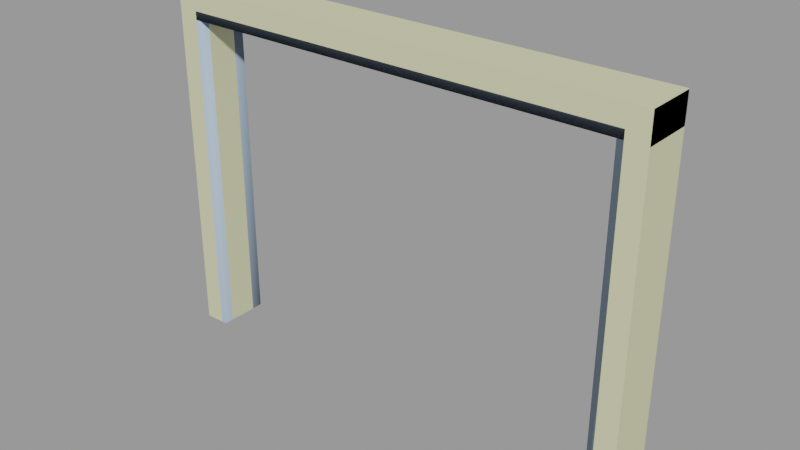 # Source: doorframe004d.blend  (saved by Blender 2.92.15; exported with 4.5.12 LTS)
import bpy
from mathutils import Matrix  # noqa: F401  (used for matrix-valued properties, if any)

bpy.ops.wm.read_factory_settings(use_empty=True)
scene = bpy.context.scene
scene.name = 'doorframe004d.qc'

# ---- collections
col_doorframe004d = bpy.data.collections.new('doorframe004d'); scene.collection.children.link(col_doorframe004d)

# ---- materials (node trees are filled in below, after node groups)
mat_doorframe003 = bpy.data.materials.new('doorframe003')
mat_doorframe003.use_transparent_shadow = False
mat_doorframe003.diffuse_color = (0.6676, 0.6701, 0.413, 1.0)
mat_phy = bpy.data.materials.new('  phy')
mat_phy.use_transparent_shadow = False
mat_phy.diffuse_color = (0.4703, 0.6116, 0.7752, 1.0)

# ---- material node trees

# ---- meshes
me_doorframe004d_reference = bpy.data.meshes.new('doorframe004d_reference')
me_doorframe004d_reference.from_pydata([(96.0, -20.03, 140.2), (96.0, -20.03, -1e-06), (96.0, -2e-06, 140.2), (96.0, 4e-06, 0.0), (87.99, -2e-06, 132.2), (87.99, 4e-06, 0.0), (87.99, -4.444, 132.2), (87.99, -4.444, 0.0), (-87.99, -4.444, 132.2), (-85.85, -4.444, 129.7), (-87.99, -4.444, 0.0), (-85.85, -4.444, 0.0), (-87.99, -16.07, 132.2), (-87.99, -16.07, -1e-06), (-85.85, -16.07, 129.7), (-85.85, -16.07, -1e-06), (85.85, -4.444, 129.7), (87.99, -16.07, 132.2), (85.85, -16.07, 129.7), (87.99, -16.07, -1e-06), (85.85, -16.07, -1e-06), (85.85, -4.444, 0.0), (87.99, -20.03, 132.2), (87.99, -20.03, -1e-06), (-87.99, -1e-05, 132.2), (-87.99, -4e-06, 0.0), (-87.99, -20.03, 132.2), (-87.99, -20.03, -1e-06), (-96.0, -1e-05, 140.2), (-96.0, -4e-06, 0.0), (-96.0, -20.03, 140.2), (-96.0, -20.03, -1e-06)], [], [(0, 1, 2), (2, 1, 3), (4, 5, 6), (6, 5, 7), (8, 9, 10), (10, 9, 11), (12, 13, 14), (14, 13, 15), (8, 6, 9), (9, 6, 16), (17, 12, 18), (18, 12, 14), (17, 18, 19), (19, 18, 20), (6, 7, 16), (16, 7, 21), (17, 19, 22), (22, 19, 23), (14, 15, 9), (9, 15, 11), (18, 14, 16), (16, 14, 9), (8, 10, 24), (24, 10, 25), (6, 8, 4), (4, 8, 24), (16, 21, 18), (18, 21, 20), (26, 27, 12), (12, 27, 13), (28, 29, 30), (30, 29, 31), (30, 0, 28), (28, 0, 2), (26, 12, 22), (22, 12, 17), (23, 1, 22), (22, 1, 0), (0, 26, 22), (30, 26, 0), (30, 31, 26), (26, 31, 27), (29, 24, 25), (28, 24, 29), (28, 2, 24), (24, 2, 4), (2, 3, 4), (4, 3, 5)])
me_doorframe004d_reference.polygons.foreach_set('use_smooth', [True] * 48)
_k = set([(0, 1), (0, 2), (0, 30), (1, 22), (2, 3), (2, 28), (4, 5), (4, 6), (4, 24), (6, 7), (6, 8), (8, 10), (8, 24), (9, 10), (9, 11), (9, 14), (9, 16), (12, 13), (12, 17), (12, 26), (14, 15), (14, 18), (16, 18), (16, 21), (17, 19), (17, 22), (18, 19), (18, 20), (22, 23), (22, 26), (24, 25), (24, 29), (26, 27), (28, 29), (28, 30), (30, 31)])
me_doorframe004d_reference.attributes.new('sharp_edge', 'BOOLEAN', 'EDGE').data.foreach_set('value', [ (min(e.vertices), max(e.vertices)) in _k for e in me_doorframe004d_reference.edges])
_uv = me_doorframe004d_reference.uv_layers.new(name='UVMap')
_uv.uv.foreach_set('vector', [0.9366, 0.9901, 0.9366, 4e-06, 0.9948, 0.9901, 0.9948, 0.9901, 0.9366, 4e-06, 0.9948, 4e-06, 0.1942, 0.7258, 0.1942, 0.01531, 0.2204, 0.7258, 0.2204, 0.7258, 0.1942, 0.01531, 0.2204, 0.01531, 0.4843, 0.7255, 0.4717, 0.7109, 0.4843, 0.01555, 0.4843, 0.01555, 0.4717, 0.7109, 0.4717, 0.01555, 0.3904, 0.7255, 0.3904, 0.01555, 0.403, 0.7109, 0.403, 0.7109, 0.3904, 0.01555, 0.403, 0.01555, 0.8217, 0.881, 0.2224, 0.881, 0.8084, 0.8656, 0.8084, 0.8656, 0.2224, 0.881, 0.2357, 0.8656, 0.2224, 0.7777, 0.8217, 0.7777, 0.2357, 0.7931, 0.2357, 0.7931, 0.8217, 0.7777, 0.8084, 0.7931, 0.3144, 0.7258, 0.3018, 0.7111, 0.3144, 0.01531, 0.3144, 0.01531, 0.3018, 0.7111, 0.3018, 0.01531, 0.2204, 0.7258, 0.2204, 0.01531, 0.2331, 0.7111, 0.2331, 0.7111, 0.2204, 0.01531, 0.2331, 0.01531, 0.3144, 0.7258, 0.3144, 0.01531, 0.3378, 0.7258, 0.3378, 0.7258, 0.3144, 0.01531, 0.3378, 0.01531, 0.403, 0.7109, 0.403, 0.01555, 0.4717, 0.7109, 0.4717, 0.7109, 0.403, 0.01555, 0.4717, 0.01555, 0.2357, 0.7931, 0.8084, 0.7931, 0.2357, 0.8656, 0.2357, 0.8656, 0.8084, 0.7931, 0.8084, 0.8656, 0.4843, 0.7255, 0.4843, 0.01555, 0.5105, 0.7255, 0.5105, 0.7255, 0.4843, 0.01555, 0.5105, 0.01555, 0.2224, 0.881, 0.8217, 0.881, 0.2224, 0.9087, 0.2224, 0.9087, 0.8217, 0.881, 0.8217, 0.9087, 0.2331, 0.7111, 0.2331, 0.01531, 0.3018, 0.7111, 0.3018, 0.7111, 0.2331, 0.01531, 0.3018, 0.01531, 0.367, 0.7255, 0.367, 0.01555, 0.3904, 0.7255, 0.3904, 0.7255, 0.367, 0.01555, 0.3904, 0.01555, 0.008162, 0.9901, 0.00812, 4e-06, 0.07029, 0.9901, 0.07029, 0.9901, 0.00812, 4e-06, 0.07025, 2e-06, 0.7425, 0.7239, 0.7425, 0.01067, 0.7745, 0.7239, 0.7745, 0.7239, 0.7425, 0.01067, 0.7745, 0.01067, 0.8217, 0.753, 0.8217, 0.7777, 0.2224, 0.753, 0.2224, 0.753, 0.8217, 0.7777, 0.2224, 0.7777, 0.8747, 4e-06, 0.9366, 4e-06, 0.8747, 0.9282, 0.8747, 0.9282, 0.9366, 4e-06, 0.9366, 0.9901, 0.9366, 0.9901, 0.1322, 0.9282, 0.8747, 0.9282, 0.07029, 0.9901, 0.1322, 0.9282, 0.9366, 0.9901, 0.07029, 0.9901, 0.07025, 2e-06, 0.1322, 0.9282, 0.1322, 0.9282, 0.07025, 2e-06, 0.1321, 0.0, 0.07169, 0.0, 0.1316, 0.9305, 0.1316, 0.0, 0.07169, 0.9877, 0.1316, 0.9305, 0.07169, 0.0, 0.07169, 0.9877, 0.9359, 0.9877, 0.1316, 0.9305, 0.1316, 0.9305, 0.9359, 0.9877, 0.8762, 0.9305, 0.9359, 0.9877, 0.9359, 0.0, 0.8762, 0.9305, 0.8762, 0.9305, 0.9359, 0.0, 0.8762, 0.0])
me_doorframe004d_reference.materials.append(mat_doorframe003)
me_doorframe004d_reference.use_remesh_fix_poles = True
me_doorframe004d_reference.use_remesh_preserve_attributes = False
me_doorframe004d_reference.use_mirror_vertex_groups = False
me_doorframe004d_reference.update()
me_doorframe004d_reference.normals_split_custom_set([tuple(v) for v in zip(*[iter([1.0, 0.0, 0.0, 1.0, -6.22e-08, 0.0, 1.0, -6.175e-09, 0.0, 1.0, -6.175e-09, 0.0, 1.0, -6.22e-08, 0.0, 1.0, -6.838e-08, 0.0, -1.0, 0.0, 0.0, -1.0, 0.0, 0.0, -1.0, 0.0, 0.0, -1.0, 0.0, 0.0, -1.0, 0.0, 0.0, -1.0, 0.0, 0.0, -5.638e-10, 1.0, 1.835e-08, 5.584e-09, 1.0, 2.081e-08, 5.442e-08, 1.0, 4.053e-08, 0.0, 1.0, 5.507e-08, 0.0, 1.0, 5.507e-08, 0.0, 1.0, 5.507e-08, 1.557e-09, -1.0, 3.42e-07, -5.263e-10, -1.0, -2.781e-08, -4.213e-09, -1.0, 3.021e-07, -4.213e-09, -1.0, 3.021e-07, -5.263e-10, -1.0, -2.781e-08, 0.0, -1.0, -2.753e-08, -5.638e-10, 1.0, 1.835e-08, -4.667e-08, 1.0, 1.047e-08, 5.584e-09, 1.0, 2.081e-08, 5.584e-09, 1.0, 2.081e-08, -4.667e-08, 1.0, 1.047e-08, -4.645e-08, 1.0, 1.313e-08, 4.647e-08, -1.0, -2.447e-08, 1.557e-09, -1.0, 3.42e-07, 4.689e-08, -1.0, -2.571e-08, 4.689e-08, -1.0, -2.571e-08, 1.557e-09, -1.0, 3.42e-07, -4.213e-09, -1.0, 3.021e-07, 4.647e-08, -1.0, -2.447e-08, 4.689e-08, -1.0, -2.571e-08, 5.023e-08, -1.0, -5.404e-08, 0.0, -1.0, -2.753e-08, 0.0, -1.0, -2.753e-08, 0.0, -1.0, -2.753e-08, -4.667e-08, 1.0, 1.047e-08, -4.824e-10, 1.0, 4.803e-08, -4.645e-08, 1.0, 1.313e-08, -4.645e-08, 1.0, 1.313e-08, -4.824e-10, 1.0, 4.803e-08, 0.0, 1.0, 4.819e-08, -1.0, 0.0, 0.0, -1.0, 0.0, 0.0, -1.0, 0.0, 0.0, -1.0, 0.0, 0.0, -1.0, 0.0, 0.0, -1.0, 0.0, 0.0, 1.0, 0.0, 0.0, 1.0, 1.074e-07, 0.0, 1.0, 6.478e-09, 0.0, 1.0, 6.478e-09, 0.0, 1.0, 1.074e-07, 0.0, 1.0, 1.139e-07, 0.0, 0.0, 0.0, -1.0, -1.171e-07, 0.0, -1.0, -5.262e-09, 0.0, -1.0, -5.262e-09, 0.0, -1.0, -1.171e-07, 0.0, -1.0, -1.223e-07, 0.0, -1.0, 1.0, 0.0, 0.0, 1.0, 0.0, 0.0, 1.0, 0.0, 0.0, 1.0, 0.0, 0.0, 1.0, 0.0, 0.0, 1.0, 0.0, 0.0, 0.0, 0.0, -1.0, 1.536e-07, 0.0, -1.0, 2.508e-09, 0.0, -1.0, 2.508e-09, 0.0, -1.0, 1.536e-07, 0.0, -1.0, 1.561e-07, 0.0, -1.0, -1.0, 0.0, 0.0, -1.0, 1.074e-07, 0.0, -1.0, 6.478e-09, 0.0, -1.0, 6.478e-09, 0.0, -1.0, 1.074e-07, 0.0, -1.0, 1.139e-07, 0.0, 1.0, 0.0, 0.0, 1.0, 0.0, 0.0, 1.0, 0.0, 0.0, 1.0, 0.0, 0.0, 1.0, 0.0, 0.0, 1.0, 0.0, 0.0, -1.0, 0.0, 0.0, -1.0, -6.22e-08, 0.0, -1.0, -6.175e-09, 0.0, -1.0, -6.175e-09, 0.0, -1.0, -6.22e-08, 0.0, -1.0, -6.838e-08, 0.0, 0.0, 0.0, 1.0, 1.186e-07, 0.0, 1.0, 8.4e-09, 0.0, 1.0, 8.4e-09, 0.0, 1.0, 1.186e-07, 0.0, 1.0, 1.27e-07, 0.0, 1.0, 0.0, 0.0, -1.0, 1.196e-09, 0.0, -1.0, 8.229e-08, 0.0, -1.0, 8.229e-08, 0.0, -1.0, 1.196e-09, 0.0, -1.0, 8.349e-08, 0.0, -1.0, 0.0, -1.0, -5.764e-08, 0.0, -1.0, -5.764e-08, 0.0, -1.0, -5.764e-08, 4.21e-08, -1.0, -1.888e-07, 4.081e-08, -1.0, -2.717e-08, 4.198e-08, -1.0, -1.684e-07, 4.198e-08, -1.0, -1.684e-07, 1.871e-11, -1.0, 1.386e-07, 4.21e-08, -1.0, -1.888e-07, -5.389e-10, -1.0, 1.451e-07, 1.871e-11, -1.0, 1.386e-07, 4.198e-08, -1.0, -1.684e-07, -5.389e-10, -1.0, 1.451e-07, -1.572e-09, -1.0, -5.646e-08, 1.871e-11, -1.0, 1.386e-07, 1.871e-11, -1.0, 1.386e-07, -1.572e-09, -1.0, -5.646e-08, 0.0, -1.0, -5.764e-08, 0.0, 1.0, 4.539e-08, 0.0, 1.0, 4.539e-08, 0.0, 1.0, 4.539e-08, 5.651e-10, 1.0, 5.651e-10, -1.98e-11, 1.0, 8.304e-10, 4.28e-08, 1.0, 4.28e-08, 5.651e-10, 1.0, 5.651e-10, -4.402e-08, 1.0, 4.172e-08, -1.98e-11, 1.0, 8.304e-10, -1.98e-11, 1.0, 8.304e-10, -4.402e-08, 1.0, 4.172e-08, -4.358e-08, 1.0, 4.416e-08, -4.402e-08, 1.0, 4.172e-08, -1.649e-09, 1.0, 4.529e-08, -4.358e-08, 1.0, 4.416e-08, -4.358e-08, 1.0, 4.416e-08, -1.649e-09, 1.0, 4.529e-08, 0.0, 1.0, 4.539e-08])] * 3)])
me_doorframe004d_physics = bpy.data.meshes.new('doorframe004d_physics')
me_doorframe004d_physics.from_pydata([(-96.0, -1e-05, 140.0), (96.0, -20.0, 140.0), (96.0, -2e-06, 140.0), (-96.0, -20.0, 140.0), (-96.0, -1e-05, 128.9), (96.0, -1e-06, 128.9), (96.0, -20.0, 128.9), (-96.0, -20.0, 128.9), (-96.0, -20.0, -5e-06), (-96.0, -4e-06, -4e-06), (-85.87, -20.0, -5e-06), (-85.87, -4e-06, -4e-06), (-96.0, -1e-05, 128.9), (-96.0, -20.0, 128.9), (-85.87, -20.0, 128.9), (-85.87, -9e-06, 128.9), (85.65, 4e-06, -4e-06), (85.65, -2e-06, 128.9), (95.78, 4e-06, -4e-06), (95.78, -1e-06, 128.9), (85.65, -20.0, 128.9), (85.65, -20.0, -5e-06), (95.78, -20.0, 128.9), (95.78, -20.0, -5e-06)], [], [(0, 1, 2), (0, 3, 1), (0, 2, 4), (4, 2, 5), (1, 6, 2), (6, 5, 2), (3, 0, 7), (7, 0, 4), (3, 6, 1), (3, 7, 6), (5, 6, 4), (4, 6, 7), (8, 9, 10), (10, 9, 11), (9, 8, 12), (12, 8, 13), (14, 13, 8), (10, 14, 8), (9, 12, 11), (11, 12, 15), (13, 14, 12), (14, 15, 12), (11, 15, 10), (15, 14, 10), (16, 17, 18), (18, 17, 19), (20, 17, 16), (20, 16, 21), (20, 22, 17), (22, 19, 17), (20, 21, 22), (21, 23, 22), (21, 16, 23), (23, 16, 18), (19, 23, 18), (19, 22, 23)])
me_doorframe004d_physics.polygons.foreach_set('use_smooth', [True] * 36)
_uv = me_doorframe004d_physics.uv_layers.new(name='UVMap')
_uv.uv.foreach_set('vector', [0.0, 0.0, 0.0, 0.0, 0.0, 0.0, 0.0, 0.0, 0.0, 0.0, 0.0, 0.0, 0.0, 0.0, 0.0, 0.0, 0.0, 0.0, 0.0, 0.0, 0.0, 0.0, 0.0, 0.0, 0.0, 0.0, 0.0, 0.0, 0.0, 0.0, 0.0, 0.0, 0.0, 0.0, 0.0, 0.0, 0.0, 0.0, 0.0, 0.0, 0.0, 0.0, 0.0, 0.0, 0.0, 0.0, 0.0, 0.0, 0.0, 0.0, 0.0, 0.0, 0.0, 0.0, 0.0, 0.0, 0.0, 0.0, 0.0, 0.0, 0.0, 0.0, 0.0, 0.0, 0.0, 0.0, 0.0, 0.0, 0.0, 0.0, 0.0, 0.0, 0.0, 0.0, 0.0, 0.0, 0.0, 0.0, 0.0, 0.0, 0.0, 0.0, 0.0, 0.0, 0.0, 0.0, 0.0, 0.0, 0.0, 0.0, 0.0, 0.0, 0.0, 0.0, 0.0, 0.0, 0.0, 0.0, 0.0, 0.0, 0.0, 0.0, 0.0, 0.0, 0.0, 0.0, 0.0, 0.0, 0.0, 0.0, 0.0, 0.0, 0.0, 0.0, 0.0, 0.0, 0.0, 0.0, 0.0, 0.0, 0.0, 0.0, 0.0, 0.0, 0.0, 0.0, 0.0, 0.0, 0.0, 0.0, 0.0, 0.0, 0.0, 0.0, 0.0, 0.0, 0.0, 0.0, 0.0, 0.0, 0.0, 0.0, 0.0, 0.0, 0.0, 0.0, 0.0, 0.0, 0.0, 0.0, 0.0, 0.0, 0.0, 0.0, 0.0, 0.0, 0.0, 0.0, 0.0, 0.0, 0.0, 0.0, 0.0, 0.0, 0.0, 0.0, 0.0, 0.0, 0.0, 0.0, 0.0, 0.0, 0.0, 0.0, 0.0, 0.0, 0.0, 0.0, 0.0, 0.0, 0.0, 0.0, 0.0, 0.0, 0.0, 0.0, 0.0, 0.0, 0.0, 0.0, 0.0, 0.0, 0.0, 0.0, 0.0, 0.0, 0.0, 0.0, 0.0, 0.0, 0.0, 0.0, 0.0, 0.0, 0.0, 0.0, 0.0, 0.0, 0.0, 0.0, 0.0, 0.0, 0.0, 0.0, 0.0, 0.0])
me_doorframe004d_physics.materials.append(mat_phy)
me_doorframe004d_physics.use_remesh_fix_poles = True
me_doorframe004d_physics.use_remesh_preserve_attributes = False
me_doorframe004d_physics.use_mirror_vertex_groups = False
me_doorframe004d_physics.update()
me_doorframe004d_physics.normals_split_custom_set([tuple(v) for v in zip(*[iter([-0.2669, -0.9621, -0.05565, 0.2671, -0.9633, 0.02782, -0.7406, -0.6676, 0.07711, -0.2669, -0.9621, -0.05565, 0.7423, -0.669, -0.03861, 0.2671, -0.9633, 0.02782, -0.2669, -0.9621, -0.05565, -0.7406, -0.6676, 0.07711, -0.4849, 0.8742, -0.02527, -0.4849, 0.8742, -0.02527, -0.7406, -0.6676, 0.07711, -0.4845, 0.8733, 0.05039, 0.2671, -0.9633, 0.02782, 0.4846, 0.8733, 0.05051, -0.7406, -0.6676, 0.07711, 0.4846, 0.8733, 0.05051, -0.4845, 0.8733, 0.05039, -0.7406, -0.6676, 0.07711, 0.7423, -0.669, -0.03861, -0.2669, -0.9621, -0.05565, 0.4827, 0.87, -0.1006, 0.4827, 0.87, -0.1006, -0.2669, -0.9621, -0.05565, -0.4849, 0.8742, -0.02527, 0.7423, -0.669, -0.03861, 0.4846, 0.8733, 0.05051, 0.2671, -0.9633, 0.02782, 0.7423, -0.669, -0.03861, 0.4827, 0.87, -0.1006, 0.4846, 0.8733, 0.05051, -0.4845, 0.8733, 0.05039, 0.4846, 0.8733, 0.05051, -0.4849, 0.8742, -0.02527, -0.4849, 0.8742, -0.02527, 0.4846, 0.8733, 0.05051, 0.4827, 0.87, -0.1006, 0.4517, 0.03498, -0.8915, -0.4476, 0.1389, -0.8834, 0.2449, 0.07595, 0.9666, 0.2449, 0.07595, 0.9666, -0.4476, 0.1389, -0.8834, -0.7107, 0.05517, 0.7013, -0.4476, 0.1389, -0.8834, 0.4517, 0.03498, -0.8915, -0.4509, -0.07001, -0.8898, -0.4509, -0.07001, -0.8898, 0.4517, 0.03498, -0.8915, 0.4508, -0.06999, -0.8899, 0.7075, -0.1098, 0.6982, 0.4508, -0.06999, -0.8899, 0.4517, 0.03498, -0.8915, 0.2449, 0.07595, 0.9666, 0.7075, -0.1098, 0.6982, 0.4517, 0.03498, -0.8915, -0.4476, 0.1389, -0.8834, -0.4509, -0.07001, -0.8898, -0.7107, 0.05517, 0.7013, -0.7107, 0.05517, 0.7013, -0.4509, -0.07001, -0.8898, -0.2453, -0.03812, 0.9687, 0.4508, -0.06999, -0.8899, 0.7075, -0.1098, 0.6982, -0.4509, -0.07001, -0.8898, 0.7075, -0.1098, 0.6982, -0.2453, -0.03812, 0.9687, -0.4509, -0.07001, -0.8898, -0.7107, 0.05517, 0.7013, -0.2453, -0.03812, 0.9687, 0.2449, 0.07595, 0.9666, -0.2453, -0.03812, 0.9687, 0.7075, -0.1098, 0.6982, 0.2449, 0.07595, 0.9666, -0.2448, 0.07604, -0.9666, -0.7075, -0.1097, -0.6982, -0.7107, 0.05517, 0.7014, -0.7107, 0.05517, 0.7014, -0.7075, -0.1097, -0.6982, -0.2453, -0.03812, 0.9687, 0.2453, -0.03805, -0.9687, -0.7075, -0.1097, -0.6982, -0.2448, 0.07604, -0.9666, 0.2453, -0.03805, -0.9687, -0.2448, 0.07604, -0.9666, 0.7107, 0.05514, -0.7013, 0.2453, -0.03805, -0.9687, 0.7075, -0.1098, 0.6981, -0.7075, -0.1097, -0.6982, 0.7075, -0.1098, 0.6981, -0.2453, -0.03812, 0.9687, -0.7075, -0.1097, -0.6982, 0.2453, -0.03805, -0.9687, 0.7107, 0.05514, -0.7013, 0.7075, -0.1098, 0.6981, 0.7107, 0.05514, -0.7013, 0.2449, 0.07599, 0.9666, 0.7075, -0.1098, 0.6981, 0.7107, 0.05514, -0.7013, -0.2448, 0.07604, -0.9666, 0.2449, 0.07599, 0.9666, 0.2449, 0.07599, 0.9666, -0.2448, 0.07604, -0.9666, -0.7107, 0.05517, 0.7014, -0.2453, -0.03812, 0.9687, 0.2449, 0.07599, 0.9666, -0.7107, 0.05517, 0.7014, -0.2453, -0.03812, 0.9687, 0.7075, -0.1098, 0.6981, 0.2449, 0.07599, 0.9666])] * 3)])
arm_doorframe004d_qc_skeleton = bpy.data.armatures.new('doorframe004d.qc_skeleton')  # bones are not reproduced

# ---- objects
ob_doorframe004d_qc_skeleton = bpy.data.objects.new('doorframe004d.qc_skeleton', arm_doorframe004d_qc_skeleton)
ob_doorframe004d_reference = bpy.data.objects.new('doorframe004d_reference', me_doorframe004d_reference)
ob_doorframe004d_physics = bpy.data.objects.new('doorframe004d_physics', me_doorframe004d_physics)

# ---- transforms, parenting, visibility, modifiers, constraints
ob_doorframe004d_qc_skeleton.location = (0.0, 0.0, 0.0)
ob_doorframe004d_qc_skeleton.show_in_front = True
ob_doorframe004d_qc_skeleton.lineart.crease_threshold = 0.0
ob_doorframe004d_reference.parent = ob_doorframe004d_qc_skeleton
ob_doorframe004d_reference.location = (0.0, 0.0, 0.0)
ob_doorframe004d_reference.lineart.crease_threshold = 0.0
_vg = ob_doorframe004d_reference.vertex_groups.new(name='static_prop')
_vg.add([0, 1, 2, 3, 4, 5, 6, 7, 8, 9, 10, 11, 12, 13, 14, 15, 16, 17, 18, 19, 20, 21, 22, 23, 24, 25, 26, 27, 28, 29, 30, 31], 1.0, 'REPLACE')
_m = ob_doorframe004d_reference.modifiers.new('Armature', 'ARMATURE')
_m.object = ob_doorframe004d_qc_skeleton
ob_doorframe004d_physics.parent = ob_doorframe004d_qc_skeleton
ob_doorframe004d_physics.location = (0.0, 0.0, 0.0)
ob_doorframe004d_physics.display_type = 'SOLID'
ob_doorframe004d_physics.show_wire = True
ob_doorframe004d_physics.lineart.crease_threshold = 0.0
_vg = ob_doorframe004d_physics.vertex_groups.new(name='static_prop')
_vg.add([0, 1, 2, 3, 4, 5, 6, 7, 8, 9, 10, 11, 12, 13, 14, 15, 16, 17, 18, 19, 20, 21, 22, 23], 1.0, 'REPLACE')
_m = ob_doorframe004d_physics.modifiers.new('Armature', 'ARMATURE')
_m.object = ob_doorframe004d_qc_skeleton

# ---- collection membership
scene.collection.objects.link(ob_doorframe004d_qc_skeleton)
scene.collection.objects.link(ob_doorframe004d_reference)
scene.collection.objects.link(ob_doorframe004d_physics)
col_doorframe004d.objects.link(ob_doorframe004d_qc_skeleton)
col_doorframe004d.objects.link(ob_doorframe004d_reference)
col_doorframe004d.objects.link(ob_doorframe004d_physics)

# ---- scene / render settings (as saved in the file)
scene.frame_start = 1; scene.frame_end = 250; scene.frame_set(0)
scene.render.engine = 'BLENDER_EEVEE_NEXT'
scene.cycles.use_denoising = False
scene.cycles.samples = 128
scene.cycles.sampling_pattern = 'TABULATED_SOBOL'
scene.cycles.use_adaptive_sampling = False
scene.cycles.use_light_tree = False
scene.view_settings.view_transform = 'Filmic'
bpy.context.view_layer.update()

# ---- added for rendering (the .blend has no active camera and no usable light): camera, sun + grey world if the file has none
cam_auto = bpy.data.cameras.new('AutoCamera')
cam_auto.lens = 50.0
cam_auto.sensor_width = 36.0
cam_auto.clip_end = 3873.97
ob_auto_camera = bpy.data.objects.new('AutoCamera', cam_auto)
scene.collection.objects.link(ob_auto_camera)
ob_auto_camera.location = (220.74, -274.902, 246.691)
ob_auto_camera.rotation_euler = (1.09748, -7.21219e-08, 0.694738)
scene.camera = ob_auto_camera
light_auto_sun = bpy.data.lights.new('AutoSun', 'SUN')
light_auto_sun.energy = 3.0
light_auto_sun.angle = 0.0523599
ob_auto_sun = bpy.data.objects.new('AutoSun', light_auto_sun)
scene.collection.objects.link(ob_auto_sun)
ob_auto_sun.rotation_euler = (0.872665, 0.174533, 0.523599)
if scene.world is None:
    world_auto = bpy.data.worlds.new('AutoWorld')
    world_auto.color = (0.3, 0.3, 0.3)
    scene.world = world_auto
bpy.context.view_layer.update()
